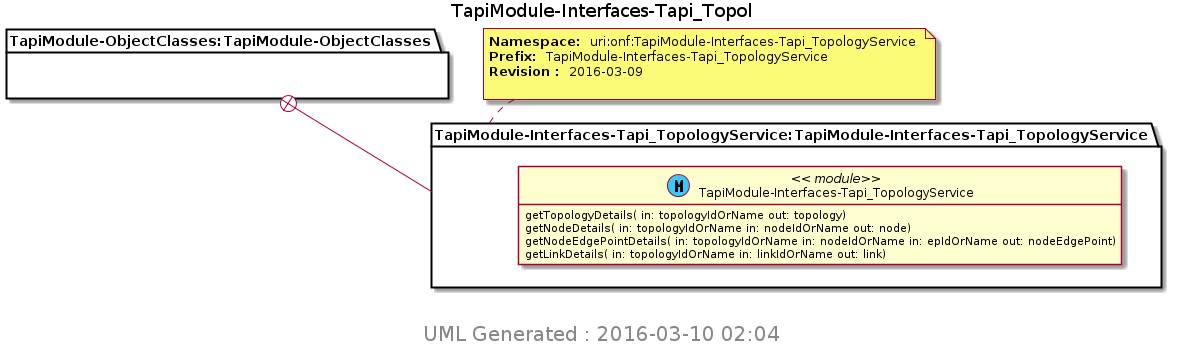

The diagram above was rendered by PlantUML. Its source (embedded in the PNG):
@startuml img/TapiModule-Interfaces-Tapi_Topol.png 
hide empty fields 
hide empty methods 
hide <<case>> circle
hide <<augment>> circle
hide <<choice>> circle
hide <<leafref>> stereotype
hide <<leafref>> circle
page 1x1 
Title TapiModule-Interfaces-Tapi_Topol 
package "TapiModule-ObjectClasses:TapiModule-ObjectClasses" as TapiModule_ObjectClasses_TapiModule_ObjectClasses { 
} 
note top of TapiModule_Interfaces_Tapi_TopologyService_TapiModule_Interfaces_Tapi_TopologyService : <b>Namespace: </b> uri:onf:TapiModule-Interfaces-Tapi_TopologyService \n<b>Prefix: </b> TapiModule-Interfaces-Tapi_TopologyService \n<b>Revision : </b> 2016-03-09 \n
package "TapiModule-Interfaces-Tapi_TopologyService:TapiModule-Interfaces-Tapi_TopologyService" as TapiModule_Interfaces_Tapi_TopologyService_TapiModule_Interfaces_Tapi_TopologyService { 
TapiModule_ObjectClasses_TapiModule_ObjectClasses +-- TapiModule_Interfaces_Tapi_TopologyService_TapiModule_Interfaces_Tapi_TopologyService
class "TapiModule-Interfaces-Tapi_TopologyService" as TapiModule_Interfaces_Tapi_TopologyService << (M, #33CCFF) module>> 
TapiModule_Interfaces_Tapi_TopologyService : getTopologyDetails( in: topologyIdOrName out: topology)
TapiModule_Interfaces_Tapi_TopologyService : getNodeDetails( in: topologyIdOrName in: nodeIdOrName out: node)
TapiModule_Interfaces_Tapi_TopologyService : getNodeEdgePointDetails( in: topologyIdOrName in: nodeIdOrName in: epIdOrName out: nodeEdgePoint)
TapiModule_Interfaces_Tapi_TopologyService : getLinkDetails( in: topologyIdOrName in: linkIdOrName out: link)
} 

center footer
 <size:20> UML Generated : 2016-03-10 02:04 </size>
 endfooter 
@enduml